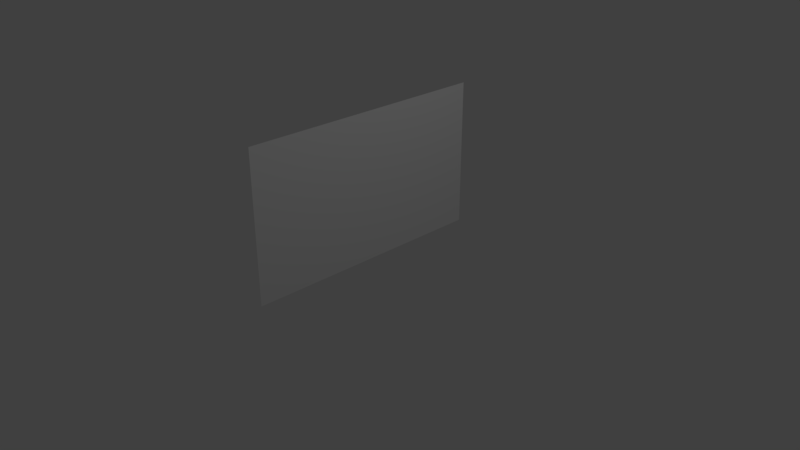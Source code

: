 # Source: bandeiraanimada-nope.blend  (saved by Blender 2.79.0; exported with 4.5.12 LTS)
import bpy
from mathutils import Matrix  # noqa: F401  (used for matrix-valued properties, if any)

bpy.ops.wm.read_factory_settings(use_empty=True)
scene = bpy.context.scene
scene.name = 'Scene'

# ---- collections
col_collection_1 = bpy.data.collections.new('Collection 1'); scene.collection.children.link(col_collection_1)

# ---- materials (node trees are filled in below, after node groups)
mat_material_001 = bpy.data.materials.new('Material.001')
mat_material_001.alpha_threshold = 0.0
mat_material_001.use_transparent_shadow = False
mat_material_001.roughness = 0.5

# ---- material node trees

# ---- world
world_world = bpy.data.worlds.new('World'); scene.world = world_world
world_world.color = (0.05088, 0.05088, 0.05088)
world_world.use_sun_shadow = False
world_world.sun_shadow_jitter_overblur = 0.0
world_world.cycles.sampling_method = 'MANUAL'

# ---- cameras
cam_camera = bpy.data.cameras.new('Camera')
cam_camera.clip_end = 100.0
cam_camera.lens = 35.0
cam_camera.sensor_width = 32.0
cam_camera.sensor_height = 18.0
cam_camera.ortho_scale = 7.314
cam_camera.dof.focus_distance = 0.0
cam_camera.dof.aperture_fstop = 128.0

# ---- lights
light_lamp = bpy.data.lights.new('Lamp', 'POINT')
light_lamp.transmission_factor = 0.0
light_lamp.cutoff_distance = 30.0
light_lamp.energy = 100.0
light_lamp.shadow_buffer_clip_start = 1.001
light_lamp.shadow_soft_size = 0.1
light_lamp.shadow_maximum_resolution = 0.006
light_lamp.use_absolute_resolution = True

# ---- meshes
me_plane = bpy.data.meshes.new('Plane')
me_plane.from_pydata([(-1.0, -1.0, 0.0), (1.0, -1.0, 0.0), (-1.0, 1.0, 0.0), (1.0, 1.0, 0.0), (-1.0, 0.0, 0.0), (0.0, -1.0, 0.0), (1.0, 0.0, 0.0), (0.0, 1.0, 0.0), (0.0, 0.0, 0.0), (-1.0, -0.5, 0.0), (0.5, -1.0, 0.0), (1.0, 0.5, 0.0), (-0.5, 1.0, 0.0), (-1.0, 0.5, 0.0), (-0.5, -1.0, 0.0), (1.0, -0.5, 0.0), (0.5, 1.0, 0.0), (0.0, 0.5, 0.0), (0.0, -0.5, 0.0), (-0.5, 0.0, 0.0), (0.5, 0.0, 0.0), (0.5, -0.5, 0.0), (-0.5, -0.5, 0.0), (-0.5, 0.5, 0.0), (0.5, 0.5, 0.0), (-1.0, -0.75, 0.0), (0.75, -1.0, 0.0), (1.0, 0.75, 0.0), (-0.75, 1.0, 0.0), (-1.0, 0.25, 0.0), (-0.25, -1.0, 0.0), (1.0, -0.25, 0.0), (0.25, 1.0, 0.0), (0.0, 0.75, 0.0), (0.0, -0.25, 0.0), (-0.75, 0.0, 0.0), (0.25, 0.0, 0.0), (-1.0, -0.25, 0.0), (0.25, -1.0, 0.0), (1.0, 0.25, 0.0), (-0.25, 1.0, 0.0), (-1.0, 0.75, 0.0), (-0.75, -1.0, 0.0), (1.0, -0.75, 0.0), (0.75, 1.0, 0.0), (0.0, 0.25, 0.0), (0.0, -0.75, 0.0), (-0.25, 0.0, 0.0), (0.75, 0.0, 0.0), (0.5, -0.25, 0.0), (0.5, -0.75, 0.0), (0.25, -0.5, 0.0), (0.75, -0.5, 0.0), (-0.5, -0.25, 0.0), (-0.5, -0.75, 0.0), (-0.75, -0.5, 0.0), (-0.25, -0.5, 0.0), (-0.5, 0.75, 0.0), (-0.5, 0.25, 0.0), (-0.75, 0.5, 0.0), (-0.25, 0.5, 0.0), (0.5, 0.75, 0.0), (0.5, 0.25, 0.0), (0.25, 0.5, 0.0), (0.75, 0.5, 0.0), (0.75, 0.25, 0.0), (0.25, 0.25, 0.0), (0.25, 0.75, 0.0), (-0.25, 0.25, 0.0), (-0.75, 0.25, 0.0), (-0.75, 0.75, 0.0), (-0.25, -0.75, 0.0), (-0.75, -0.75, 0.0), (-0.75, -0.25, 0.0), (0.75, -0.75, 0.0), (0.25, -0.75, 0.0), (0.25, -0.25, 0.0), (0.75, -0.25, 0.0), (-0.25, -0.25, 0.0), (-0.25, 0.75, 0.0), (0.75, 0.75, 0.0)], [], [(80, 27, 3, 44), (79, 33, 7, 40), (78, 34, 8, 47), (77, 31, 6, 48), (76, 49, 20, 36), (75, 50, 21, 51), (74, 43, 15, 52), (73, 53, 19, 35), (72, 54, 22, 55), (71, 46, 18, 56), (70, 57, 12, 28), (69, 58, 23, 59), (68, 45, 17, 60), (67, 61, 16, 32), (66, 62, 24, 63), (65, 39, 11, 64), (62, 65, 64, 24), (20, 48, 65, 62), (48, 6, 39, 65), (45, 66, 63, 17), (8, 36, 66, 45), (36, 20, 62, 66), (33, 67, 32, 7), (17, 63, 67, 33), (63, 24, 61, 67), (58, 68, 60, 23), (19, 47, 68, 58), (47, 8, 45, 68), (29, 69, 59, 13), (4, 35, 69, 29), (35, 19, 58, 69), (41, 70, 28, 2), (13, 59, 70, 41), (59, 23, 57, 70), (54, 71, 56, 22), (14, 30, 71, 54), (30, 5, 46, 71), (25, 72, 55, 9), (0, 42, 72, 25), (42, 14, 54, 72), (37, 73, 35, 4), (9, 55, 73, 37), (55, 22, 53, 73), (50, 74, 52, 21), (10, 26, 74, 50), (26, 1, 43, 74), (46, 75, 51, 18), (5, 38, 75, 46), (38, 10, 50, 75), (34, 76, 36, 8), (18, 51, 76, 34), (51, 21, 49, 76), (49, 77, 48, 20), (21, 52, 77, 49), (52, 15, 31, 77), (53, 78, 47, 19), (22, 56, 78, 53), (56, 18, 34, 78), (57, 79, 40, 12), (23, 60, 79, 57), (60, 17, 33, 79), (61, 80, 44, 16), (24, 64, 80, 61), (64, 11, 27, 80)])
me_plane.polygons.foreach_set('use_smooth', [True] * 64)
_uv = me_plane.uv_layers.new(name='UVMap')
_uv.uv.foreach_set('vector', [0.8691, 0.116, 0.8689, -0.008941, 0.9926, -0.009092, 0.9928, 0.1158, 0.8697, 0.6157, 0.8695, 0.4908, 0.9932, 0.4907, 0.9934, 0.6156, 0.3751, 0.6163, 0.3749, 0.4914, 0.4986, 0.4913, 0.4987, 0.6162, 0.3745, 0.1166, 0.3743, -0.008338, 0.498, -0.008489, 0.4981, 0.1164, 0.3748, 0.3665, 0.3746, 0.2415, 0.4983, 0.2414, 0.4984, 0.3663, 0.1275, 0.3668, 0.1273, 0.2418, 0.251, 0.2417, 0.2511, 0.3666, 0.1272, 0.1169, 0.127, -0.008036, 0.2507, -0.008187, 0.2508, 0.1167, 0.3754, 0.8662, 0.3752, 0.7413, 0.4989, 0.7411, 0.499, 0.8661, 0.128, 0.8665, 0.1279, 0.7416, 0.2516, 0.7414, 0.2517, 0.8664, 0.1277, 0.6166, 0.1276, 0.4917, 0.2513, 0.4916, 0.2514, 0.6165, 0.87, 0.8656, 0.8698, 0.7407, 0.9935, 0.7405, 0.9937, 0.8655, 0.6227, 0.8659, 0.6225, 0.741, 0.7462, 0.7408, 0.7463, 0.8658, 0.6224, 0.616, 0.6222, 0.4911, 0.7459, 0.491, 0.746, 0.6159, 0.8694, 0.3659, 0.8692, 0.2409, 0.9929, 0.2408, 0.9931, 0.3657, 0.6221, 0.3662, 0.6219, 0.2412, 0.7456, 0.2411, 0.7457, 0.366, 0.6218, 0.1163, 0.6216, -0.00864, 0.7453, -0.00879, 0.7454, 0.1161, 0.6219, 0.2412, 0.6218, 0.1163, 0.7454, 0.1161, 0.7456, 0.2411, 0.4983, 0.2414, 0.4981, 0.1164, 0.6218, 0.1163, 0.6219, 0.2412, 0.4981, 0.1164, 0.498, -0.008489, 0.6216, -0.00864, 0.6218, 0.1163, 0.6222, 0.4911, 0.6221, 0.3662, 0.7457, 0.366, 0.7459, 0.491, 0.4986, 0.4913, 0.4984, 0.3663, 0.6221, 0.3662, 0.6222, 0.4911, 0.4984, 0.3663, 0.4983, 0.2414, 0.6219, 0.2412, 0.6221, 0.3662, 0.8695, 0.4908, 0.8694, 0.3659, 0.9931, 0.3657, 0.9932, 0.4907, 0.7459, 0.491, 0.7457, 0.366, 0.8694, 0.3659, 0.8695, 0.4908, 0.7457, 0.366, 0.7456, 0.2411, 0.8692, 0.2409, 0.8694, 0.3659, 0.6225, 0.741, 0.6224, 0.616, 0.746, 0.6159, 0.7462, 0.7408, 0.4989, 0.7411, 0.4987, 0.6162, 0.6224, 0.616, 0.6225, 0.741, 0.4987, 0.6162, 0.4986, 0.4913, 0.6222, 0.4911, 0.6224, 0.616, 0.6228, 0.9909, 0.6227, 0.8659, 0.7463, 0.8658, 0.7465, 0.9907, 0.4992, 0.991, 0.499, 0.8661, 0.6227, 0.8659, 0.6228, 0.9909, 0.499, 0.8661, 0.4989, 0.7411, 0.6225, 0.741, 0.6227, 0.8659, 0.8701, 0.9905, 0.87, 0.8656, 0.9937, 0.8655, 0.9938, 0.9904, 0.7465, 0.9907, 0.7463, 0.8658, 0.87, 0.8656, 0.8701, 0.9905, 0.7463, 0.8658, 0.7462, 0.7408, 0.8698, 0.7407, 0.87, 0.8656, 0.1279, 0.7416, 0.1277, 0.6166, 0.2514, 0.6165, 0.2516, 0.7414, 0.00424, 0.7417, 0.004091, 0.6168, 0.1277, 0.6166, 0.1279, 0.7416, 0.004091, 0.6168, 0.003942, 0.4919, 0.1276, 0.4917, 0.1277, 0.6166, 0.1282, 0.9915, 0.128, 0.8665, 0.2517, 0.8664, 0.2519, 0.9913, 0.004539, 0.9916, 0.00439, 0.8667, 0.128, 0.8665, 0.1282, 0.9915, 0.00439, 0.8667, 0.00424, 0.7417, 0.1279, 0.7416, 0.128, 0.8665, 0.3755, 0.9912, 0.3754, 0.8662, 0.499, 0.8661, 0.4992, 0.991, 0.2519, 0.9913, 0.2517, 0.8664, 0.3754, 0.8662, 0.3755, 0.9912, 0.2517, 0.8664, 0.2516, 0.7414, 0.3752, 0.7413, 0.3754, 0.8662, 0.1273, 0.2418, 0.1272, 0.1169, 0.2508, 0.1167, 0.251, 0.2417, 0.003643, 0.242, 0.003494, 0.1171, 0.1272, 0.1169, 0.1273, 0.2418, 0.003494, 0.1171, 0.003345, -0.007886, 0.127, -0.008036, 0.1272, 0.1169, 0.1276, 0.4917, 0.1275, 0.3668, 0.2511, 0.3666, 0.2513, 0.4916, 0.003942, 0.4919, 0.003793, 0.3669, 0.1275, 0.3668, 0.1276, 0.4917, 0.003793, 0.3669, 0.003643, 0.242, 0.1273, 0.2418, 0.1275, 0.3668, 0.3749, 0.4914, 0.3748, 0.3665, 0.4984, 0.3663, 0.4986, 0.4913, 0.2513, 0.4916, 0.2511, 0.3666, 0.3748, 0.3665, 0.3749, 0.4914, 0.2511, 0.3666, 0.251, 0.2417, 0.3746, 0.2415, 0.3748, 0.3665, 0.3746, 0.2415, 0.3745, 0.1166, 0.4981, 0.1164, 0.4983, 0.2414, 0.251, 0.2417, 0.2508, 0.1167, 0.3745, 0.1166, 0.3746, 0.2415, 0.2508, 0.1167, 0.2507, -0.008187, 0.3743, -0.008338, 0.3745, 0.1166, 0.3752, 0.7413, 0.3751, 0.6163, 0.4987, 0.6162, 0.4989, 0.7411, 0.2516, 0.7414, 0.2514, 0.6165, 0.3751, 0.6163, 0.3752, 0.7413, 0.2514, 0.6165, 0.2513, 0.4916, 0.3749, 0.4914, 0.3751, 0.6163, 0.8698, 0.7407, 0.8697, 0.6157, 0.9934, 0.6156, 0.9935, 0.7405, 0.7462, 0.7408, 0.746, 0.6159, 0.8697, 0.6157, 0.8698, 0.7407, 0.746, 0.6159, 0.7459, 0.491, 0.8695, 0.4908, 0.8697, 0.6157, 0.8692, 0.2409, 0.8691, 0.116, 0.9928, 0.1158, 0.9929, 0.2408, 0.7456, 0.2411, 0.7454, 0.1161, 0.8691, 0.116, 0.8692, 0.2409, 0.7454, 0.1161, 0.7453, -0.00879, 0.8689, -0.008941, 0.8691, 0.116])
me_plane.materials.append(mat_material_001)
me_plane.use_remesh_preserve_volume = False
me_plane.use_remesh_preserve_attributes = False
me_plane.use_mirror_vertex_groups = False
me_plane.update()

# ---- objects
ob_field = bpy.data.objects.new('Field', None)
ob_plane = bpy.data.objects.new('Plane', me_plane)
ob_lamp = bpy.data.objects.new('Lamp', light_lamp)
ob_camera = bpy.data.objects.new('Camera', cam_camera)

# ---- transforms, parenting, visibility, modifiers, constraints
ob_field.location = (1.333, -4.204, 0.9922)
ob_field.rotation_euler = (-1.597, -0.689, 0.4141)
ob_field.empty_display_type = 'SINGLE_ARROW'
ob_field.empty_image_offset = (0.0, 0.0)
ob_field.lineart.crease_threshold = 0.0
ob_plane.location = (0.0, 0.0, 0.9201)
ob_plane.rotation_euler = (-0.0, 1.571, 0.0)
ob_plane.scale = (1.0, 1.686, 1.0)
ob_plane.lineart.crease_threshold = 0.0
_vg = ob_plane.vertex_groups.new(name='VerticesFixos')
_vg = ob_plane.vertex_groups.new(name='VerticesMoveis')
_m = ob_plane.modifiers.new('Cloth', 'CLOTH')
ob_lamp.location = (4.076, 1.005, 5.904)
ob_lamp.rotation_euler = (0.6503, 0.05522, 1.866)
ob_lamp.lock_rotations_4d = False
ob_lamp.empty_display_type = 'ARROWS'
ob_lamp.color = (0.0, 0.0, 0.0, 0.0)
ob_lamp.lineart.crease_threshold = 0.0
ob_camera.location = (7.481, -6.508, 5.344)
ob_camera.rotation_euler = (1.109, 0.0, 0.8149)
ob_camera.lock_rotations_4d = False
ob_camera.empty_display_type = 'ARROWS'
ob_camera.color = (0.0, 0.0, 0.0, 0.0)
ob_camera.display_type = 'WIRE'
ob_camera.lineart.crease_threshold = 0.0

# ---- collection membership
col_collection_1.objects.link(ob_field)
col_collection_1.objects.link(ob_plane)
col_collection_1.objects.link(ob_lamp)
col_collection_1.objects.link(ob_camera)

# ---- scene / render settings (as saved in the file)
scene.camera = ob_camera
scene.frame_start = 1; scene.frame_end = 100; scene.frame_set(0)
scene.render.engine = 'BLENDER_EEVEE_NEXT'
scene.render.resolution_percentage = 50
scene.render.dither_intensity = 0.0
scene.cycles.use_denoising = False
scene.cycles.samples = 128
scene.cycles.sampling_pattern = 'TABULATED_SOBOL'
scene.cycles.use_adaptive_sampling = False
scene.cycles.use_light_tree = False
scene.cycles.blur_glossy = 0.0
scene.cycles.sample_clamp_indirect = 0.0
scene.view_settings.view_transform = 'Standard'
bpy.context.view_layer.update()
